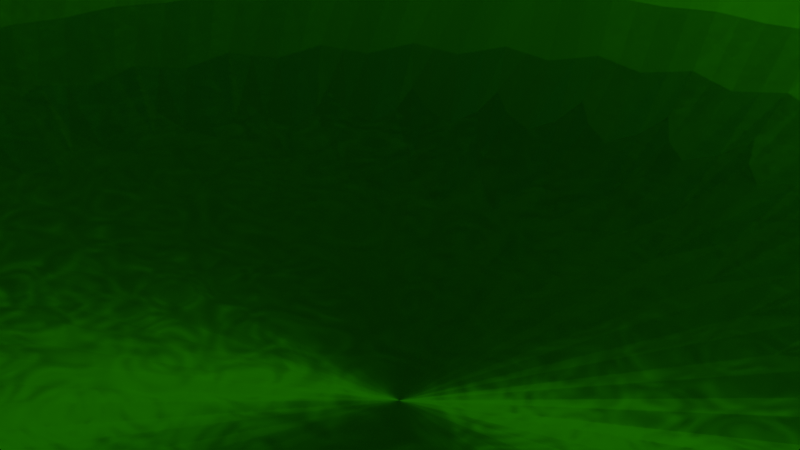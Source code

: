 # Source: Tray.blend  (saved by Blender 4.0.36; exported with 4.5.12 LTS)
import bpy
from mathutils import Matrix  # noqa: F401  (used for matrix-valued properties, if any)

bpy.ops.wm.read_factory_settings(use_empty=True)
scene = bpy.context.scene
scene.name = 'Scene'

# ---- collections
col_collection = bpy.data.collections.new('Collection'); scene.collection.children.link(col_collection)

# ---- images (referenced by path relative to the original .blend; pixels are not part of the script)
import os
ASSET_DIR = os.environ.get("B2B_ASSET_DIR", "")  # directory of the original .blend (textures are referenced by path, not embedded)
HERE = os.path.dirname(os.path.abspath(__file__))  # packed textures are extracted next to this script under _unpacked/

def load_image(name, relpath, width, height, colorspace="sRGB"):
    """Load a texture the original file referenced (path relative to the .blend, or extracted next to this script)."""
    p = next((c for c in (os.path.join(HERE, relpath), os.path.join(ASSET_DIR, relpath)) if relpath and os.path.exists(c)), "")
    if p:
        img = bpy.data.images.load(p, check_existing=True)
        img.name = name
    else:  # same state as the original file: an image datablock whose file is absent (Cycles renders it pink)
        img = bpy.data.images.new(name, width, height)
        img.source = "FILE"
        img.filepath = "//" + (relpath or name)
    img.colorspace_settings.name = colorspace
    return img
img_untitled = load_image('Untitled', '_unpacked/Untitled.88c29d80.png', 1024, 1024, 'sRGB')

# ---- materials (node trees are filled in below, after node groups)
mat_material_001 = bpy.data.materials.new('Material.001')

# ---- node groups
ng_auto_smooth = bpy.data.node_groups.new('Auto Smooth', 'GeometryNodeTree')
_s = ng_auto_smooth.interface.new_socket(name='Geometry', in_out='OUTPUT', socket_type='NodeSocketGeometry')
_s = ng_auto_smooth.interface.new_socket(name='Geometry', in_out='INPUT', socket_type='NodeSocketGeometry')
_s = ng_auto_smooth.interface.new_socket(name='Angle', in_out='INPUT', socket_type='NodeSocketFloat')
_s.subtype = 'ANGLE'
_s.min_value = 0.0
_s.max_value = 3.142
ng_auto_smooth.is_modifier = True
_N = ng_auto_smooth.nodes; _L = ng_auto_smooth.links
n0 = _N.new('NodeGroupOutput'); n0.name = 'Group Output'; n0.location = (480, -100)
n1 = _N.new('NodeGroupInput'); n1.name = 'Group Input'; n1.location = (-420, -300)
n2 = _N.new('NodeGroupInput'); n2.name = 'Group Input.001'; n2.location = (-60, -100)
n3 = _N.new('GeometryNodeSetShadeSmooth'); n3.name = 'Set Shade Smooth'; n3.location = (120, -100)
n3.domain = 'EDGE'
n4 = _N.new('GeometryNodeSetShadeSmooth'); n4.name = 'Set Shade Smooth.001'; n4.location = (300, -100)
n5 = _N.new('GeometryNodeInputMeshEdgeAngle'); n5.name = 'Edge Angle'; n5.location = (-420, -220)
n6 = _N.new('GeometryNodeInputEdgeSmooth'); n6.name = 'Is Edge Smooth'; n6.location = (-60, -160)
n7 = _N.new('GeometryNodeInputShadeSmooth'); n7.name = 'Is Face Smooth'; n7.location = (-240, -340)
n8 = _N.new('FunctionNodeBooleanMath'); n8.name = 'Boolean Math'; n8.location = (-60, -220)
n9 = _N.new('FunctionNodeCompare'); n9.name = 'Compare'; n9.location = (-240, -180)
n9.operation = 'LESS_EQUAL'
_L.new(n5.outputs[0], n9.inputs[0])
_L.new(n4.outputs[0], n0.inputs[0])
_L.new(n1.outputs[1], n9.inputs[1])
_L.new(n9.outputs[0], n8.inputs[0])
_L.new(n7.outputs[0], n8.inputs[1])
_L.new(n2.outputs[0], n3.inputs[0])
_L.new(n6.outputs[0], n3.inputs[1])
_L.new(n3.outputs[0], n4.inputs[0])
_L.new(n8.outputs[0], n3.inputs[2])
n0.is_active_output = True

# ---- material node trees
mat_material_001.use_nodes = True; mat_material_001.node_tree.nodes.clear()
_N = mat_material_001.node_tree.nodes; _L = mat_material_001.node_tree.links
n0 = _N.new('ShaderNodeNormalMap'); n0.name = 'Normal Map.001'; n0.location = (322, 141)
n0.space = 'WORLD'
n1 = _N.new('ShaderNodeNormalMap'); n1.name = 'Normal Map'; n1.location = (383, -175)
n1.inputs[0].default_value = 0.2
n2 = _N.new('ShaderNodeTexNoise'); n2.name = 'Noise Texture'; n2.location = (106, 4)
n2.inputs[2].default_value = 21.4
n2.inputs[3].default_value = 0.0
n2.inputs[4].default_value = 0.3625
n2.inputs[5].default_value = 1.192e-07
n2.inputs[8].default_value = 4.6
n3 = _N.new('ShaderNodeDisplacement'); n3.name = 'Displacement'; n3.location = (311, -363)
n3.inputs[2].default_value = 1.0
n4 = _N.new('ShaderNodeOutputMaterial'); n4.name = 'Material Output'; n4.location = (1131, 191)
n5 = _N.new('ShaderNodeBsdfPrincipled'); n5.name = 'Principled BSDF'; n5.location = (855, 399)
n5.inputs[0].default_value = (0.001171, 0.2667, 0.0, 1.0)
n5.inputs[1].default_value = 0.8734
n5.inputs[2].default_value = 0.7658
n5.inputs[3].default_value = 1.0
n5.inputs[15].default_value = 0.9494
n5.inputs[16].default_value = 0.9873
n5.inputs[19].default_value = 0.03797
n5.inputs[20].default_value = 0.587
n6 = _N.new('ShaderNodeValToRGB'); n6.name = 'Color Ramp'; n6.location = (493, 81)
while len(n6.color_ramp.elements) > 1: n6.color_ramp.elements.remove(n6.color_ramp.elements[-1])
n6.color_ramp.elements[0].position = 0.0; n6.color_ramp.elements[0].color = (0.00915, 0.08427, 0.0, 1.0)
_e = n6.color_ramp.elements.new(1.0); _e.color = (0.01309, 0.3896, 0.0, 1.0)
n7 = _N.new('ShaderNodeTexImage'); n7.name = 'Image Texture'; n7.location = (428, 378)
n7.image = img_untitled
_L.new(n2.outputs[1], n6.inputs[0])
_L.new(n5.outputs[0], n4.inputs[0])
_L.new(n2.outputs[1], n1.inputs[1])
_L.new(n2.outputs[1], n0.inputs[0])
_L.new(n2.outputs[1], n3.inputs[0])
_L.new(n7.outputs[0], n5.inputs[5])
n4.is_active_output = True

# ---- world
world_world = bpy.data.worlds.new('World'); scene.world = world_world
world_world.use_nodes = True; world_world.node_tree.nodes.clear()
_N = world_world.node_tree.nodes; _L = world_world.node_tree.links
n0 = _N.new('ShaderNodeOutputWorld'); n0.name = 'World Output'; n0.location = (300, 300)
n1 = _N.new('ShaderNodeBackground'); n1.name = 'Background'; n1.location = (10, 300)
n1.inputs[0].default_value = (0.05088, 0.05088, 0.05088, 1.0)
_L.new(n1.outputs[0], n0.inputs[0])
n0.is_active_output = True
world_world.color = (0.05088, 0.05088, 0.05088)
world_world.use_sun_shadow = False
world_world.sun_shadow_jitter_overblur = 0.0

# ---- cameras
cam_camera = bpy.data.cameras.new('Camera')
cam_camera.clip_end = 100.0
cam_camera.ortho_scale = 7.314

# ---- lights
light_sun = bpy.data.lights.new('Sun', 'SUN')
light_sun.transmission_factor = 0.0
light_sun.energy = 1.0

# ---- meshes
me_cylinder = bpy.data.meshes.new('Cylinder')
me_cylinder.from_pydata([(-7.557e-08, 10.59, -3.399), (-7.557e-08, 8.144, -2.329), (2.066, 10.39, -3.399), (1.589, 7.988, -2.329), (4.053, 9.784, -3.399), (3.117, 7.524, -2.329), (5.884, 8.806, -3.399), (4.525, 6.772, -2.329), (7.489, 7.489, -3.399), (5.759, 5.759, -2.329), (8.806, 5.884, -3.399), (6.772, 4.525, -2.329), (9.784, 4.053, -3.399), (7.524, 3.117, -2.329), (10.39, 2.066, -3.399), (7.988, 1.589, -2.329), (10.59, 2.474e-08, -3.399), (8.144, 2.474e-08, -2.329), (10.39, -2.066, -3.399), (7.988, -1.589, -2.329), (9.784, -4.053, -3.399), (7.524, -3.117, -2.329), (8.806, -5.884, -3.399), (6.772, -4.525, -2.329), (7.489, -7.489, -3.399), (5.759, -5.759, -2.329), (5.884, -8.806, -3.399), (4.525, -6.772, -2.329), (4.053, -9.784, -3.399), (3.117, -7.524, -2.329), (2.066, -10.39, -3.399), (1.589, -7.988, -2.329), (-7.557e-08, -10.59, -3.399), (-6.592e-08, -8.144, -2.329), (-2.066, -10.39, -3.399), (-1.589, -7.988, -2.329), (-4.053, -9.784, -3.399), (-3.117, -7.524, -2.329), (-5.884, -8.806, -3.399), (-4.525, -6.772, -2.329), (-7.489, -7.489, -3.399), (-5.759, -5.759, -2.329), (-8.806, -5.884, -3.399), (-6.772, -4.525, -2.329), (-9.784, -4.053, -3.399), (-7.524, -3.117, -2.329), (-10.39, -2.066, -3.399), (-7.988, -1.589, -2.329), (-10.59, 2.474e-08, -3.399), (-8.144, 2.474e-08, -2.329), (-10.39, 2.066, -3.399), (-7.988, 1.589, -2.329), (-9.784, 4.053, -3.399), (-7.524, 3.117, -2.329), (-8.806, 5.884, -3.399), (-6.772, 4.525, -2.329), (-7.489, 7.489, -3.399), (-5.759, 5.759, -2.329), (-5.884, 8.806, -3.399), (-4.525, 6.772, -2.329), (-4.053, 9.784, -3.399), (-3.117, 7.524, -2.329), (-2.066, 10.39, -3.399), (-1.589, 7.988, -2.329), (2.066, 10.39, 2.61), (-7.557e-08, 10.59, 2.61), (4.053, 9.784, 2.61), (5.884, 8.806, 2.61), (7.489, 7.489, 2.61), (8.806, 5.884, 2.61), (9.784, 4.053, 2.61), (10.39, 2.066, 2.61), (10.59, 2.474e-08, 2.61), (10.39, -2.066, 2.61), (9.784, -4.053, 2.61), (8.806, -5.884, 2.61), (7.489, -7.489, 2.61), (5.884, -8.806, 2.61), (4.053, -9.784, 2.61), (2.066, -10.39, 2.61), (-7.557e-08, -10.59, 2.61), (-2.066, -10.39, 2.61), (-4.053, -9.784, 2.61), (-5.884, -8.806, 2.61), (-7.489, -7.489, 2.61), (-8.806, -5.884, 2.61), (-9.784, -4.053, 2.61), (-10.39, -2.066, 2.61), (-10.59, 2.474e-08, 2.61), (-10.39, 2.066, 2.61), (-9.784, 4.053, 2.61), (-8.806, 5.884, 2.61), (-7.489, 7.489, 2.61), (-5.884, 8.806, 2.61), (-4.053, 9.784, 2.61), (-2.066, 10.39, 2.61), (1.84, 9.252, 2.61), (-7.557e-08, 9.433, 2.61), (3.61, 8.715, 2.61), (5.241, 7.844, 2.61), (6.67, 6.67, 2.61), (7.844, 5.241, 2.61), (8.715, 3.61, 2.61), (9.252, 1.84, 2.61), (9.433, 2.474e-08, 2.61), (9.252, -1.84, 2.61), (8.715, -3.61, 2.61), (7.844, -5.241, 2.61), (6.67, -6.67, 2.61), (5.241, -7.844, 2.61), (3.61, -8.715, 2.61), (1.84, -9.252, 2.61), (-7.557e-08, -9.433, 2.61), (-1.84, -9.252, 2.61), (-3.61, -8.715, 2.61), (-5.241, -7.844, 2.61), (-6.67, -6.67, 2.61), (-7.844, -5.241, 2.61), (-8.715, -3.61, 2.61), (-9.252, -1.84, 2.61), (-9.433, 2.474e-08, 2.61), (-9.252, 1.84, 2.61), (-8.715, 3.61, 2.61), (-7.844, 5.241, 2.61), (-6.67, 6.67, 2.61), (-5.241, 7.844, 2.61), (-3.61, 8.715, 2.61), (-1.84, 9.252, 2.61)], [], [(0, 65, 64, 2), (2, 64, 66, 4), (4, 66, 67, 6), (6, 67, 68, 8), (8, 68, 69, 10), (10, 69, 70, 12), (12, 70, 71, 14), (14, 71, 72, 16), (16, 72, 73, 18), (18, 73, 74, 20), (20, 74, 75, 22), (22, 75, 76, 24), (24, 76, 77, 26), (26, 77, 78, 28), (28, 78, 79, 30), (30, 79, 80, 32), (32, 80, 81, 34), (34, 81, 82, 36), (36, 82, 83, 38), (38, 83, 84, 40), (40, 84, 85, 42), (42, 85, 86, 44), (44, 86, 87, 46), (46, 87, 88, 48), (48, 88, 89, 50), (50, 89, 90, 52), (52, 90, 91, 54), (54, 91, 92, 56), (56, 92, 93, 58), (58, 93, 94, 60), (3, 1, 63, 61, 59, 57, 55, 53, 51, 49, 47, 45, 43, 41, 39, 37, 35, 33, 31, 29, 27, 25, 23, 21, 19, 17, 15, 13, 11, 9, 7, 5), (60, 94, 95, 62), (62, 95, 65, 0), (0, 2, 4, 6, 8, 10, 12, 14, 16, 18, 20, 22, 24, 26, 28, 30, 32, 34, 36, 38, 40, 42, 44, 46, 48, 50, 52, 54, 56, 58, 60, 62), (97, 96, 64, 65), (96, 98, 66, 64), (98, 99, 67, 66), (99, 100, 68, 67), (100, 101, 69, 68), (101, 102, 70, 69), (102, 103, 71, 70), (103, 104, 72, 71), (104, 105, 73, 72), (105, 106, 74, 73), (106, 107, 75, 74), (107, 108, 76, 75), (108, 109, 77, 76), (109, 110, 78, 77), (110, 111, 79, 78), (111, 112, 80, 79), (112, 113, 81, 80), (113, 114, 82, 81), (114, 115, 83, 82), (115, 116, 84, 83), (116, 117, 85, 84), (117, 118, 86, 85), (118, 119, 87, 86), (119, 120, 88, 87), (120, 121, 89, 88), (121, 122, 90, 89), (122, 123, 91, 90), (123, 124, 92, 91), (124, 125, 93, 92), (125, 126, 94, 93), (126, 127, 95, 94), (127, 97, 65, 95), (1, 3, 96, 97), (3, 5, 98, 96), (5, 7, 99, 98), (7, 9, 100, 99), (9, 11, 101, 100), (11, 13, 102, 101), (13, 15, 103, 102), (15, 17, 104, 103), (17, 19, 105, 104), (19, 21, 106, 105), (21, 23, 107, 106), (23, 25, 108, 107), (25, 27, 109, 108), (27, 29, 110, 109), (29, 31, 111, 110), (31, 33, 112, 111), (33, 35, 113, 112), (35, 37, 114, 113), (37, 39, 115, 114), (39, 41, 116, 115), (41, 43, 117, 116), (43, 45, 118, 117), (45, 47, 119, 118), (47, 49, 120, 119), (49, 51, 121, 120), (51, 53, 122, 121), (53, 55, 123, 122), (55, 57, 124, 123), (57, 59, 125, 124), (59, 61, 126, 125), (61, 63, 127, 126), (63, 1, 97, 127)])
_uv = me_cylinder.uv_layers.new(name='UVMap')
_uv.uv.foreach_set('vector', [1.0, 0.5, 1.0, 1.0, 0.9688, 1.0, 0.9688, 0.5, 0.9688, 0.5, 0.9688, 1.0, 0.9375, 1.0, 0.9375, 0.5, 0.9375, 0.5, 0.9375, 1.0, 0.9062, 1.0, 0.9062, 0.5, 0.9062, 0.5, 0.9062, 1.0, 0.875, 1.0, 0.875, 0.5, 0.875, 0.5, 0.875, 1.0, 0.8438, 1.0, 0.8438, 0.5, 0.8438, 0.5, 0.8438, 1.0, 0.8125, 1.0, 0.8125, 0.5, 0.8125, 0.5, 0.8125, 1.0, 0.7812, 1.0, 0.7812, 0.5, 0.7812, 0.5, 0.7812, 1.0, 0.75, 1.0, 0.75, 0.5, 0.75, 0.5, 0.75, 1.0, 0.7188, 1.0, 0.7188, 0.5, 0.7188, 0.5, 0.7188, 1.0, 0.6875, 1.0, 0.6875, 0.5, 0.6875, 0.5, 0.6875, 1.0, 0.6562, 1.0, 0.6562, 0.5, 0.6562, 0.5, 0.6562, 1.0, 0.625, 1.0, 0.625, 0.5, 0.625, 0.5, 0.625, 1.0, 0.5938, 1.0, 0.5938, 0.5, 0.5938, 0.5, 0.5938, 1.0, 0.5625, 1.0, 0.5625, 0.5, 0.5625, 0.5, 0.5625, 1.0, 0.5312, 1.0, 0.5312, 0.5, 0.5312, 0.5, 0.5312, 1.0, 0.5, 1.0, 0.5, 0.5, 0.5, 0.5, 0.5, 1.0, 0.4688, 1.0, 0.4688, 0.5, 0.4688, 0.5, 0.4688, 1.0, 0.4375, 1.0, 0.4375, 0.5, 0.4375, 0.5, 0.4375, 1.0, 0.4062, 1.0, 0.4062, 0.5, 0.4062, 0.5, 0.4062, 1.0, 0.375, 1.0, 0.375, 0.5, 0.375, 0.5, 0.375, 1.0, 0.3438, 1.0, 0.3438, 0.5, 0.3438, 0.5, 0.3438, 1.0, 0.3125, 1.0, 0.3125, 0.5, 0.3125, 0.5, 0.3125, 1.0, 0.2812, 1.0, 0.2812, 0.5, 0.2812, 0.5, 0.2812, 1.0, 0.25, 1.0, 0.25, 0.5, 0.25, 0.5, 0.25, 1.0, 0.2188, 1.0, 0.2188, 0.5, 0.2188, 0.5, 0.2188, 1.0, 0.1875, 1.0, 0.1875, 0.5, 0.1875, 0.5, 0.1875, 1.0, 0.1562, 1.0, 0.1562, 0.5, 0.1562, 0.5, 0.1562, 1.0, 0.125, 1.0, 0.125, 0.5, 0.125, 0.5, 0.125, 1.0, 0.09375, 1.0, 0.09375, 0.5, 0.09375, 0.5, 0.09375, 1.0, 0.0625, 1.0, 0.0625, 0.5, 0.286, 0.431, 0.25, 0.4346, 0.214, 0.431, 0.1794, 0.4205, 0.1475, 0.4035, 0.1195, 0.3805, 0.09654, 0.3525, 0.07948, 0.3206, 0.06898, 0.286, 0.06543, 0.25, 0.06898, 0.214, 0.07948, 0.1794, 0.09654, 0.1475, 0.1195, 0.1195, 0.1475, 0.09654, 0.1794, 0.07948, 0.214, 0.06898, 0.25, 0.06543, 0.286, 0.06898, 0.3206, 0.07948, 0.3525, 0.09654, 0.3805, 0.1195, 0.4035, 0.1475, 0.4205, 0.1794, 0.431, 0.214, 0.4346, 0.25, 0.431, 0.286, 0.4205, 0.3206, 0.4035, 0.3525, 0.3805, 0.3805, 0.3525, 0.4035, 0.3206, 0.4205, 0.0625, 0.5, 0.0625, 1.0, 0.03125, 1.0, 0.03125, 0.5, 0.03125, 0.5, 0.03125, 1.0, 0.0, 1.0, 0.0, 0.5, 0.75, 0.49, 0.7968, 0.4854, 0.8418, 0.4717, 0.8833, 0.4496, 0.9197, 0.4197, 0.9496, 0.3833, 0.9717, 0.3418, 0.9854, 0.2968, 0.99, 0.25, 0.9854, 0.2032, 0.9717, 0.1582, 0.9496, 0.1167, 0.9197, 0.08029, 0.8833, 0.05045, 0.8418, 0.02827, 0.7968, 0.01461, 0.75, 0.01, 0.7032, 0.01461, 0.6582, 0.02827, 0.6167, 0.05045, 0.5803, 0.08029, 0.5504, 0.1167, 0.5283, 0.1582, 0.5146, 0.2032, 0.51, 0.25, 0.5146, 0.2968, 0.5283, 0.3418, 0.5504, 0.3833, 0.5803, 0.4197, 0.6167, 0.4496, 0.6582, 0.4717, 0.7032, 0.4854, 0.25, 0.4638, 0.2917, 0.4597, 0.2968, 0.4854, 0.25, 0.49, 0.2917, 0.4597, 0.3318, 0.4475, 0.3418, 0.4717, 0.2968, 0.4854, 0.3318, 0.4475, 0.3688, 0.4278, 0.3833, 0.4496, 0.3418, 0.4717, 0.3688, 0.4278, 0.4012, 0.4012, 0.4197, 0.4197, 0.3833, 0.4496, 0.4012, 0.4012, 0.4278, 0.3688, 0.4496, 0.3833, 0.4197, 0.4197, 0.4278, 0.3688, 0.4475, 0.3318, 0.4717, 0.3418, 0.4496, 0.3833, 0.4475, 0.3318, 0.4597, 0.2917, 0.4854, 0.2968, 0.4717, 0.3418, 0.4597, 0.2917, 0.4638, 0.25, 0.49, 0.25, 0.4854, 0.2968, 0.4638, 0.25, 0.4597, 0.2083, 0.4854, 0.2032, 0.49, 0.25, 0.4597, 0.2083, 0.4475, 0.1682, 0.4717, 0.1582, 0.4854, 0.2032, 0.4475, 0.1682, 0.4278, 0.1312, 0.4496, 0.1167, 0.4717, 0.1582, 0.4278, 0.1312, 0.4012, 0.09883, 0.4197, 0.08029, 0.4496, 0.1167, 0.4012, 0.09883, 0.3688, 0.07225, 0.3833, 0.05045, 0.4197, 0.08029, 0.3688, 0.07225, 0.3318, 0.05249, 0.3418, 0.02827, 0.3833, 0.05045, 0.3318, 0.05249, 0.2917, 0.04033, 0.2968, 0.01461, 0.3418, 0.02827, 0.2917, 0.04033, 0.25, 0.03622, 0.25, 0.01, 0.2968, 0.01461, 0.25, 0.03622, 0.2083, 0.04033, 0.2032, 0.01461, 0.25, 0.01, 0.2083, 0.04033, 0.1682, 0.05249, 0.1582, 0.02827, 0.2032, 0.01461, 0.1682, 0.05249, 0.1312, 0.07225, 0.1167, 0.05045, 0.1582, 0.02827, 0.1312, 0.07225, 0.09883, 0.09883, 0.08029, 0.08029, 0.1167, 0.05045, 0.09883, 0.09883, 0.07225, 0.1312, 0.05045, 0.1167, 0.08029, 0.08029, 0.07225, 0.1312, 0.05249, 0.1682, 0.02827, 0.1582, 0.05045, 0.1167, 0.05249, 0.1682, 0.04033, 0.2083, 0.01461, 0.2032, 0.02827, 0.1582, 0.04033, 0.2083, 0.03622, 0.25, 0.01, 0.25, 0.01461, 0.2032, 0.03622, 0.25, 0.04033, 0.2917, 0.01461, 0.2968, 0.01, 0.25, 0.04033, 0.2917, 0.05249, 0.3318, 0.02827, 0.3418, 0.01461, 0.2968, 0.05249, 0.3318, 0.07225, 0.3688, 0.05045, 0.3833, 0.02827, 0.3418, 0.07225, 0.3688, 0.09883, 0.4012, 0.08029, 0.4197, 0.05045, 0.3833, 0.09883, 0.4012, 0.1312, 0.4278, 0.1167, 0.4496, 0.08029, 0.4197, 0.1312, 0.4278, 0.1682, 0.4475, 0.1582, 0.4717, 0.1167, 0.4496, 0.1682, 0.4475, 0.2083, 0.4597, 0.2032, 0.4854, 0.1582, 0.4717, 0.2083, 0.4597, 0.25, 0.4638, 0.25, 0.49, 0.2032, 0.4854, 0.25, 0.4346, 0.286, 0.431, 0.2917, 0.4597, 0.25, 0.4638, 0.286, 0.431, 0.3206, 0.4205, 0.3318, 0.4475, 0.2917, 0.4597, 0.3206, 0.4205, 0.3525, 0.4035, 0.3688, 0.4278, 0.3318, 0.4475, 0.3525, 0.4035, 0.3805, 0.3805, 0.4012, 0.4012, 0.3688, 0.4278, 0.3805, 0.3805, 0.4035, 0.3525, 0.4278, 0.3688, 0.4012, 0.4012, 0.4035, 0.3525, 0.4205, 0.3206, 0.4475, 0.3318, 0.4278, 0.3688, 0.4205, 0.3206, 0.431, 0.286, 0.4597, 0.2917, 0.4475, 0.3318, 0.431, 0.286, 0.4346, 0.25, 0.4638, 0.25, 0.4597, 0.2917, 0.4346, 0.25, 0.431, 0.214, 0.4597, 0.2083, 0.4638, 0.25, 0.431, 0.214, 0.4205, 0.1794, 0.4475, 0.1682, 0.4597, 0.2083, 0.4205, 0.1794, 0.4035, 0.1475, 0.4278, 0.1312, 0.4475, 0.1682, 0.4035, 0.1475, 0.3805, 0.1195, 0.4012, 0.09883, 0.4278, 0.1312, 0.3805, 0.1195, 0.3525, 0.09654, 0.3688, 0.07225, 0.4012, 0.09883, 0.3525, 0.09654, 0.3206, 0.07948, 0.3318, 0.05249, 0.3688, 0.07225, 0.3206, 0.07948, 0.286, 0.06898, 0.2917, 0.04033, 0.3318, 0.05249, 0.286, 0.06898, 0.25, 0.06543, 0.25, 0.03622, 0.2917, 0.04033, 0.25, 0.06543, 0.214, 0.06898, 0.2083, 0.04033, 0.25, 0.03622, 0.214, 0.06898, 0.1794, 0.07948, 0.1682, 0.05249, 0.2083, 0.04033, 0.1794, 0.07948, 0.1475, 0.09654, 0.1312, 0.07225, 0.1682, 0.05249, 0.1475, 0.09654, 0.1195, 0.1195, 0.09883, 0.09883, 0.1312, 0.07225, 0.1195, 0.1195, 0.09654, 0.1475, 0.07225, 0.1312, 0.09883, 0.09883, 0.09654, 0.1475, 0.07948, 0.1794, 0.05249, 0.1682, 0.07225, 0.1312, 0.07948, 0.1794, 0.06898, 0.214, 0.04033, 0.2083, 0.05249, 0.1682, 0.06898, 0.214, 0.06543, 0.25, 0.03622, 0.25, 0.04033, 0.2083, 0.06543, 0.25, 0.06898, 0.286, 0.04033, 0.2917, 0.03622, 0.25, 0.06898, 0.286, 0.07948, 0.3206, 0.05249, 0.3318, 0.04033, 0.2917, 0.07948, 0.3206, 0.09654, 0.3525, 0.07225, 0.3688, 0.05249, 0.3318, 0.09654, 0.3525, 0.1195, 0.3805, 0.09883, 0.4012, 0.07225, 0.3688, 0.1195, 0.3805, 0.1475, 0.4035, 0.1312, 0.4278, 0.09883, 0.4012, 0.1475, 0.4035, 0.1794, 0.4205, 0.1682, 0.4475, 0.1312, 0.4278, 0.1794, 0.4205, 0.214, 0.431, 0.2083, 0.4597, 0.1682, 0.4475, 0.214, 0.431, 0.25, 0.4346, 0.25, 0.4638, 0.2083, 0.4597])
me_cylinder.materials.append(mat_material_001)
me_cylinder.update()

# ---- objects
ob_sun = bpy.data.objects.new('Sun', light_sun)
ob_camera = bpy.data.objects.new('Camera', cam_camera)
ob_cylinder = bpy.data.objects.new('Cylinder', me_cylinder)

# ---- transforms, parenting, visibility, modifiers, constraints
ob_sun.location = (0.0, 0.0, 0.0)
ob_sun.rotation_euler = (-0.3127, -0.06238, -0.4443)
ob_camera.location = (7.359, -6.926, 4.958)
ob_camera.rotation_euler = (1.109, 0.0, 0.8149)
ob_camera.lock_rotations_4d = False
ob_camera.empty_display_type = 'ARROWS'
ob_camera.color = (0.0, 0.0, 0.0, 0.0)
ob_camera.display_type = 'WIRE'
ob_camera.lineart.crease_threshold = 0.0
ob_cylinder.location = (0.0, 0.0, 0.0)
_m = ob_cylinder.modifiers.new('Subdivision', 'SUBSURF')
_m.levels = 2
_m = ob_cylinder.modifiers.new('Auto Smooth', 'NODES')
_m.node_group = ng_auto_smooth
_gi = [s.identifier for s in ng_auto_smooth.interface.items_tree if s.item_type == 'SOCKET' and s.in_out == 'INPUT']
_m[_gi[1]] = 0.5236  # Angle

# ---- collection membership
scene.collection.objects.link(ob_sun)
col_collection.objects.link(ob_camera)
col_collection.objects.link(ob_cylinder)

# ---- scene / render settings (as saved in the file)
scene.camera = ob_camera
scene.frame_start = 1; scene.frame_end = 250; scene.frame_set(1)
scene.render.engine = 'CYCLES'
scene.cycles.sampling_pattern = 'TABULATED_SOBOL'
scene.cycles.bake_type = 'NORMAL'
bpy.context.view_layer.update()
